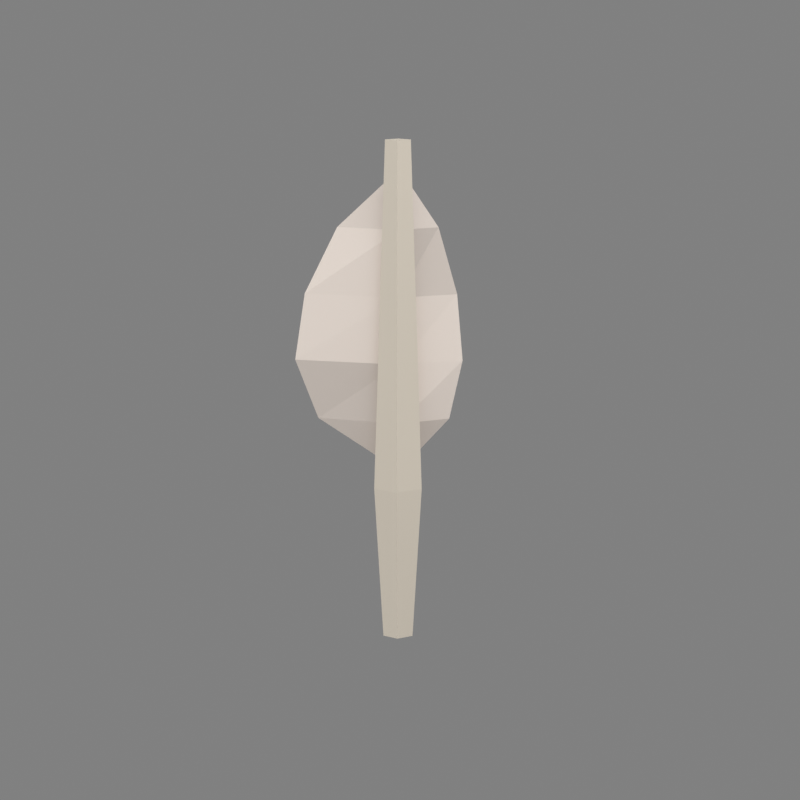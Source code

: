 # Source: veertje.blend  (saved by Blender 5.2.44; exported with 4.5.12 LTS)
import bpy
from mathutils import Matrix  # noqa: F401  (used for matrix-valued properties, if any)

bpy.ops.wm.read_factory_settings(use_empty=True)
scene = bpy.context.scene
scene.name = 'Scene'

# ---- materials (node trees are filled in below, after node groups)
mat_veertjevane = bpy.data.materials.new('VeertjeVane')
mat_veertjevane.diffuse_color = (0.8879, 0.7913, 0.7157, 1.0)
mat_veertjequill = bpy.data.materials.new('VeertjeQuill')
mat_veertjequill.diffuse_color = (0.7758, 0.7011, 0.5906, 1.0)
mat_veertjevaneshade1 = bpy.data.materials.new('VeertjeVaneShade1')
mat_veertjevaneshade1.diffuse_color = (0.7814, 0.6963, 0.6298, 1.0)
mat_veertjevaneshade2 = bpy.data.materials.new('VeertjeVaneShade2')
mat_veertjevaneshade2.diffuse_color = (0.6876, 0.6128, 0.5542, 1.0)

# ---- material node trees
mat_veertjevane.use_nodes = True; mat_veertjevane.node_tree.nodes.clear()
_N = mat_veertjevane.node_tree.nodes; _L = mat_veertjevane.node_tree.links
n0 = _N.new('ShaderNodeBsdfPrincipled'); n0.name = 'Principled BSDF'; n0.location = (-200, 100)
n0.inputs[0].default_value = (0.8879, 0.7913, 0.7157, 1.0)
n0.inputs[2].default_value = 0.9
n0.inputs[10].default_value = 0.005
n1 = _N.new('ShaderNodeOutputMaterial'); n1.name = 'Material Output'; n1.location = (200, 100)
_L.new(n0.outputs[0], n1.inputs[0])
n1.is_active_output = True
mat_veertjequill.use_nodes = True; mat_veertjequill.node_tree.nodes.clear()
_N = mat_veertjequill.node_tree.nodes; _L = mat_veertjequill.node_tree.links
n0 = _N.new('ShaderNodeBsdfPrincipled'); n0.name = 'Principled BSDF'; n0.location = (-200, 100)
n0.inputs[0].default_value = (0.7758, 0.7011, 0.5906, 1.0)
n0.inputs[2].default_value = 0.9
n0.inputs[10].default_value = 0.005
n1 = _N.new('ShaderNodeOutputMaterial'); n1.name = 'Material Output'; n1.location = (200, 100)
_L.new(n0.outputs[0], n1.inputs[0])
n1.is_active_output = True
mat_veertjevaneshade1.use_nodes = True; mat_veertjevaneshade1.node_tree.nodes.clear()
_N = mat_veertjevaneshade1.node_tree.nodes; _L = mat_veertjevaneshade1.node_tree.links
n0 = _N.new('ShaderNodeBsdfPrincipled'); n0.name = 'Principled BSDF'; n0.location = (-200, 100)
n0.inputs[0].default_value = (0.7814, 0.6963, 0.6298, 1.0)
n0.inputs[2].default_value = 0.9
n0.inputs[10].default_value = 0.005
n1 = _N.new('ShaderNodeOutputMaterial'); n1.name = 'Material Output'; n1.location = (200, 100)
_L.new(n0.outputs[0], n1.inputs[0])
n1.is_active_output = True
mat_veertjevaneshade2.use_nodes = True; mat_veertjevaneshade2.node_tree.nodes.clear()
_N = mat_veertjevaneshade2.node_tree.nodes; _L = mat_veertjevaneshade2.node_tree.links
n0 = _N.new('ShaderNodeBsdfPrincipled'); n0.name = 'Principled BSDF'; n0.location = (-200, 100)
n0.inputs[0].default_value = (0.6876, 0.6128, 0.5542, 1.0)
n0.inputs[2].default_value = 0.9
n0.inputs[10].default_value = 0.005
n1 = _N.new('ShaderNodeOutputMaterial'); n1.name = 'Material Output'; n1.location = (200, 100)
_L.new(n0.outputs[0], n1.inputs[0])
n1.is_active_output = True

# ---- world
world_world = bpy.data.worlds.new('World'); scene.world = world_world
world_world.use_nodes = True; world_world.node_tree.nodes.clear()
_N = world_world.node_tree.nodes; _L = world_world.node_tree.links
n0 = _N.new('ShaderNodeBackground'); n0.name = 'Background'; n0.location = (-200, 100)
n0.inputs[0].default_value = (0.62, 0.62, 0.62, 1.0)
n0.inputs[1].default_value = 0.35
n1 = _N.new('ShaderNodeOutputWorld'); n1.name = 'World Output'; n1.location = (200, 100)
_L.new(n0.outputs[0], n1.inputs[0])
n1.is_active_output = True

# ---- cameras
cam_camera = bpy.data.cameras.new('Camera')
cam_camera.clip_start = 0.003
cam_camera.lens = 165.0

# ---- lights
light_key = bpy.data.lights.new('Key', 'AREA')
light_key.energy = 0.3
light_fill = bpy.data.lights.new('Fill', 'AREA')
light_fill.energy = 0.12

# ---- meshes
me_veertjeblad_004 = bpy.data.meshes.new('VeertjeBlad.004')
me_veertjeblad_004.from_pydata([(2.459e-05, -0.001066, 0.009841), (4.051e-05, -0.002388, 0.01291), (4.126e-05, -0.002398, 0.01649), (4.333e-05, -0.002397, 0.02053), (4.509e-05, -0.002388, 0.02459), (2.015e-05, -0.001074, 0.02814), (0.0, 0.0, 0.0104), (-0.004939, -0.0003707, 0.01294), (-0.006332, -0.0003775, 0.01649), (-0.005741, -0.0003738, 0.02052), (-0.003767, -0.0003576, 0.02456), (0.0, 0.0, 0.0284), (0.0, 0.0, 0.0104), (0.003001, -0.0003306, 0.01294), (0.003803, -0.0003422, 0.01649), (0.003467, -0.0003342, 0.02052), (0.002339, -0.0003055, 0.02456), (0.0, 0.0, 0.0284), (-2.459e-05, -0.0003337, 0.01016), (-4.051e-05, -0.001612, 0.01309), (-4.126e-05, -0.001602, 0.01651), (-4.333e-05, -0.001603, 0.02047), (-4.509e-05, -0.001612, 0.02441), (-2.015e-05, -0.0003255, 0.02786), (0.0, 0.0, 0.0096), (-0.004661, 0.0003707, 0.01306), (-0.006068, 0.0003775, 0.01651), (-0.005459, 0.0003738, 0.02048), (-0.003433, 0.0003576, 0.02444), (0.0, 0.0, 0.0276), (0.0, 0.0, 0.0096), (0.002567, 0.0003306, 0.01306), (0.003389, 0.0003422, 0.01651), (0.003029, 0.0003342, 0.02048), (0.001837, 0.0003055, 0.02444), (0.0, 0.0, 0.0276)], [], [(3, 9, 8, 2), (4, 10, 9, 3), (1, 13, 14, 2), (2, 14, 15, 3), (19, 18, 25), (20, 19, 25, 26), (21, 20, 26, 27), (23, 22, 28), (18, 19, 31), (20, 21, 33, 32), (21, 22, 34, 33), (0, 7, 25, 18), (7, 8, 26, 25), (8, 9, 27, 26), (9, 10, 28, 27), (10, 5, 23, 28), (13, 0, 18, 31), (14, 13, 31, 32), (15, 14, 32, 33), (16, 15, 33, 34)])
me_veertjeblad_004.materials.append(mat_veertjevane)
me_veertjeblad_004.update()
me_veertjeschacht_004 = bpy.data.meshes.new('VeertjeSchacht.004')
me_veertjeschacht_004.from_pydata([(0.00088, 0.0, 0.0), (5.388e-20, 0.00088, 0.0), (-0.00088, 1.078e-19, 0.0), (-1.617e-19, -0.00088, 0.0), (0.00143, 0.0, 0.009), (8.756e-20, 0.00143, 0.009), (-0.00143, 1.751e-19, 0.009), (-2.627e-19, -0.00143, 0.009), (0.00077, 0.0, 0.03), (4.715e-20, 0.00077, 0.03), (-0.00077, 9.43e-20, 0.03), (-1.414e-19, -0.00077, 0.03)], [], [(0, 1, 5, 4), (1, 2, 6, 5), (2, 3, 7, 6), (3, 0, 4, 7), (4, 5, 9, 8), (5, 6, 10, 9), (6, 7, 11, 10), (7, 4, 8, 11), (3, 2, 1, 0), (8, 9, 10, 11)])
me_veertjeschacht_004.materials.append(mat_veertjequill)
me_veertjeschacht_004.update()
me_veertjebladshade1_003 = bpy.data.meshes.new('VeertjeBladShade1.003')
me_veertjebladshade1_003.from_pydata([(4.051e-05, -0.002388, 0.01291), (-0.004939, -0.0003707, 0.01294), (2.459e-05, -0.001066, 0.009841), (2.015e-05, -0.001074, 0.02814), (-0.003767, -0.0003576, 0.02456), (4.509e-05, -0.002388, 0.02459), (0.003001, -0.0003306, 0.01294), (0.002339, -0.0003055, 0.02456), (-4.509e-05, -0.001612, 0.02441), (-2.015e-05, -0.0003255, 0.02786), (0.001837, 0.0003055, 0.02444)], [], [(0, 1, 2), (3, 4, 5), (2, 6, 0), (5, 7, 3), (8, 9, 10)])
me_veertjebladshade1_003.materials.append(mat_veertjevaneshade1)
me_veertjebladshade1_003.update()
me_veertjebladshade2_004 = bpy.data.meshes.new('VeertjeBladShade2.004')
me_veertjebladshade2_004.from_pydata([(4.126e-05, -0.002398, 0.01649), (-0.006332, -0.0003775, 0.01649), (-0.004939, -0.0003707, 0.01294), (4.051e-05, -0.002388, 0.01291), (4.333e-05, -0.002397, 0.02053), (0.003467, -0.0003342, 0.02052), (0.002339, -0.0003055, 0.02456), (4.509e-05, -0.002388, 0.02459), (-4.509e-05, -0.001612, 0.02441), (-4.333e-05, -0.001603, 0.02047), (-0.005459, 0.0003738, 0.02048), (-0.003433, 0.0003576, 0.02444), (-4.051e-05, -0.001612, 0.01309), (-4.126e-05, -0.001602, 0.01651), (0.003389, 0.0003422, 0.01651), (0.002567, 0.0003306, 0.01306), (2.015e-05, -0.001074, 0.02814), (0.001837, 0.0003055, 0.02444), (-2.015e-05, -0.0003255, 0.02786)], [], [(0, 1, 2, 3), (4, 5, 6, 7), (8, 9, 10, 11), (12, 13, 14, 15), (16, 6, 17, 18)])
me_veertjebladshade2_004.materials.append(mat_veertjevaneshade2)
me_veertjebladshade2_004.update()

# ---- objects
ob_camera = bpy.data.objects.new('Camera', cam_camera)
ob_key = bpy.data.objects.new('Key', light_key)
ob_fill = bpy.data.objects.new('Fill', light_fill)
ob_veertjeblad = bpy.data.objects.new('VeertjeBlad', me_veertjeblad_004)
ob_veertjeschacht = bpy.data.objects.new('VeertjeSchacht', me_veertjeschacht_004)
ob_veertje = bpy.data.objects.new('Veertje', None)
ob_veertjebladshade1 = bpy.data.objects.new('VeertjeBladShade1', me_veertjebladshade1_003)
ob_veertjebladshade2 = bpy.data.objects.new('VeertjeBladShade2', me_veertjebladshade2_004)

# ---- transforms, parenting, visibility, modifiers, constraints
ob_camera.location = (0.01, -0.22, 0.045)
ob_camera.rotation_euler = (1.431, -2.137e-09, 0.04542)
ob_key.location = (0.07, -0.1, 0.13)
ob_key.rotation_euler = (0.8109, -1.08e-08, 0.6107)
ob_fill.location = (-0.1, -0.07, 0.05)
ob_fill.rotation_euler = (1.284, -2.954e-08, -0.9601)
ob_veertjeblad.parent = ob_veertje
ob_veertjeblad.location = (0.0, 0.0, 0.0)
ob_veertjeschacht.parent = ob_veertje
ob_veertjeschacht.location = (0.0, -0.0027, 0.0)
ob_veertje.location = (0.0, 0.0, 0.0)
ob_veertje.empty_display_size = 0.01
ob_veertjebladshade1.parent = ob_veertje
ob_veertjebladshade1.location = (0.0, 0.0, 0.0)
ob_veertjebladshade2.parent = ob_veertje
ob_veertjebladshade2.location = (0.0, 0.0, 0.0)

# ---- collection membership
scene.collection.objects.link(ob_camera)
scene.collection.objects.link(ob_key)
scene.collection.objects.link(ob_fill)
scene.collection.objects.link(ob_veertjeblad)
scene.collection.objects.link(ob_veertjeschacht)
scene.collection.objects.link(ob_veertje)
scene.collection.objects.link(ob_veertjebladshade1)
scene.collection.objects.link(ob_veertjebladshade2)

# ---- scene / render settings (as saved in the file)
scene.camera = ob_camera
scene.frame_start = 1; scene.frame_end = 250; scene.frame_set(1)
scene.render.engine = 'BLENDER_EEVEE_NEXT'
scene.render.resolution_x = 640
scene.render.resolution_y = 640
scene.render.bake_bias = 0.0
scene.render.bake_samples = 0
scene.render.compositor_device = 'GPU'
scene.eevee.use_volume_custom_range = False
scene.eevee.fast_gi_thickness_near = 0.1
scene.eevee.fast_gi_thickness_far = 0.0
scene.eevee.ray_tracing_options.screen_trace_thickness = 0.1
scene.view_settings.view_transform = 'Standard'
bpy.context.view_layer.update()
